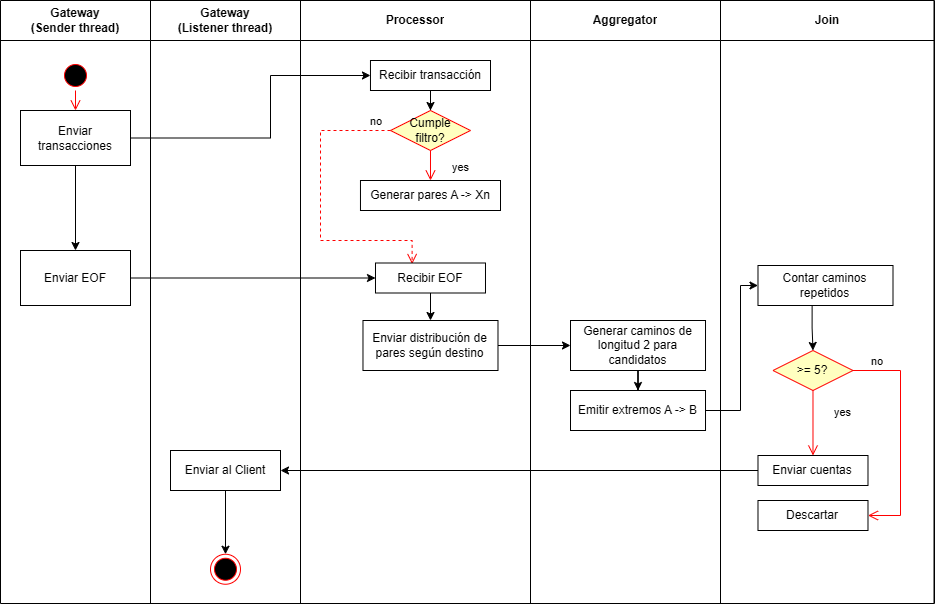

The diagram above was exported from draw.io. Its source (the exported page's mxGraphModel, read from the mxfile embedded in the PNG):
<mxGraphModel dx="1030" dy="1739" grid="1" gridSize="10" guides="1" tooltips="1" connect="1" arrows="1" fold="1" page="1" pageScale="1" pageWidth="827" pageHeight="1169" math="0" shadow="0">
  <root>
    <mxCell id="0" />
    <mxCell id="1" parent="0" />
    <mxCell id="P_Kx6p4UXTYrOlGpiQ6G-20" parent="1" style="shape=table;startSize=0;container=1;collapsible=0;childLayout=tableLayout;fontSize=16;align=center;" value="" vertex="1">
      <mxGeometry height="603" width="933.5" x="20" y="-1160" as="geometry" />
    </mxCell>
    <mxCell id="P_Kx6p4UXTYrOlGpiQ6G-21" parent="P_Kx6p4UXTYrOlGpiQ6G-20" style="shape=tableRow;horizontal=0;startSize=0;swimlaneHead=0;swimlaneBody=0;strokeColor=inherit;top=0;left=0;bottom=0;right=0;collapsible=0;dropTarget=0;fillColor=none;points=[[0,0.5],[1,0.5]];portConstraint=eastwest;fontSize=16;" value="" vertex="1">
      <mxGeometry height="40" width="933.5" as="geometry" />
    </mxCell>
    <mxCell id="P_Kx6p4UXTYrOlGpiQ6G-22" parent="P_Kx6p4UXTYrOlGpiQ6G-21" style="shape=partialRectangle;html=1;whiteSpace=wrap;connectable=0;strokeColor=inherit;overflow=hidden;fillColor=none;top=0;left=0;bottom=0;right=0;pointerEvents=1;fontSize=12;fontStyle=1" value="Gateway&lt;div&gt;(Sender thread)&lt;/div&gt;" vertex="1">
      <mxGeometry height="40" width="150" as="geometry">
        <mxRectangle height="40" width="150" as="alternateBounds" />
      </mxGeometry>
    </mxCell>
    <mxCell id="P_Kx6p4UXTYrOlGpiQ6G-23" parent="P_Kx6p4UXTYrOlGpiQ6G-21" style="shape=partialRectangle;html=1;whiteSpace=wrap;connectable=0;strokeColor=inherit;overflow=hidden;fillColor=none;top=0;left=0;bottom=0;right=0;pointerEvents=1;fontSize=12;fontStyle=1" value="Gateway&lt;div&gt;(Listener thread)&lt;/div&gt;" vertex="1">
      <mxGeometry height="40" width="150" x="150" as="geometry">
        <mxRectangle height="40" width="150" as="alternateBounds" />
      </mxGeometry>
    </mxCell>
    <mxCell id="P_Kx6p4UXTYrOlGpiQ6G-24" parent="P_Kx6p4UXTYrOlGpiQ6G-21" style="shape=partialRectangle;html=1;whiteSpace=wrap;connectable=0;strokeColor=inherit;overflow=hidden;fillColor=none;top=0;left=0;bottom=0;right=0;pointerEvents=1;fontSize=12;fontStyle=1" value="Processor" vertex="1">
      <mxGeometry height="40" width="230" x="300" as="geometry">
        <mxRectangle height="40" width="230" as="alternateBounds" />
      </mxGeometry>
    </mxCell>
    <mxCell id="P_Kx6p4UXTYrOlGpiQ6G-25" parent="P_Kx6p4UXTYrOlGpiQ6G-21" style="shape=partialRectangle;html=1;whiteSpace=wrap;connectable=0;strokeColor=inherit;overflow=hidden;fillColor=none;top=0;left=0;bottom=0;right=0;pointerEvents=1;fontSize=12;fontStyle=1" value="Aggregator" vertex="1">
      <mxGeometry height="40" width="190" x="530" as="geometry">
        <mxRectangle height="40" width="190" as="alternateBounds" />
      </mxGeometry>
    </mxCell>
    <mxCell id="P_Kx6p4UXTYrOlGpiQ6G-26" parent="P_Kx6p4UXTYrOlGpiQ6G-21" style="shape=partialRectangle;html=1;whiteSpace=wrap;connectable=0;strokeColor=inherit;overflow=hidden;fillColor=none;top=0;left=0;bottom=0;right=0;pointerEvents=1;fontSize=12;fontStyle=1" value="Join" vertex="1">
      <mxGeometry height="40" width="214" x="720" as="geometry">
        <mxRectangle height="40" width="214" as="alternateBounds" />
      </mxGeometry>
    </mxCell>
    <mxCell id="P_Kx6p4UXTYrOlGpiQ6G-27" parent="P_Kx6p4UXTYrOlGpiQ6G-20" style="shape=tableRow;horizontal=0;startSize=0;swimlaneHead=0;swimlaneBody=0;strokeColor=inherit;top=0;left=0;bottom=0;right=0;collapsible=0;dropTarget=0;fillColor=none;points=[[0,0.5],[1,0.5]];portConstraint=eastwest;fontSize=16;" value="" vertex="1">
      <mxGeometry height="563" width="933.5" y="40" as="geometry" />
    </mxCell>
    <mxCell id="P_Kx6p4UXTYrOlGpiQ6G-28" parent="P_Kx6p4UXTYrOlGpiQ6G-27" style="shape=partialRectangle;html=1;whiteSpace=wrap;connectable=0;strokeColor=inherit;overflow=hidden;fillColor=none;top=0;left=0;bottom=0;right=0;pointerEvents=1;fontSize=16;" value="" vertex="1">
      <mxGeometry height="563" width="150" as="geometry">
        <mxRectangle height="563" width="150" as="alternateBounds" />
      </mxGeometry>
    </mxCell>
    <mxCell id="P_Kx6p4UXTYrOlGpiQ6G-29" parent="P_Kx6p4UXTYrOlGpiQ6G-27" style="shape=partialRectangle;html=1;whiteSpace=wrap;connectable=0;strokeColor=inherit;overflow=hidden;fillColor=none;top=0;left=0;bottom=0;right=0;pointerEvents=1;fontSize=16;" value="" vertex="1">
      <mxGeometry height="563" width="150" x="150" as="geometry">
        <mxRectangle height="563" width="150" as="alternateBounds" />
      </mxGeometry>
    </mxCell>
    <mxCell id="P_Kx6p4UXTYrOlGpiQ6G-30" parent="P_Kx6p4UXTYrOlGpiQ6G-27" style="shape=partialRectangle;html=1;whiteSpace=wrap;connectable=0;strokeColor=inherit;overflow=hidden;fillColor=none;top=0;left=0;bottom=0;right=0;pointerEvents=1;fontSize=16;" value="" vertex="1">
      <mxGeometry height="563" width="230" x="300" as="geometry">
        <mxRectangle height="563" width="230" as="alternateBounds" />
      </mxGeometry>
    </mxCell>
    <mxCell id="P_Kx6p4UXTYrOlGpiQ6G-31" parent="P_Kx6p4UXTYrOlGpiQ6G-27" style="shape=partialRectangle;html=1;whiteSpace=wrap;connectable=0;strokeColor=inherit;overflow=hidden;fillColor=none;top=0;left=0;bottom=0;right=0;pointerEvents=1;fontSize=16;" vertex="1">
      <mxGeometry height="563" width="190" x="530" as="geometry">
        <mxRectangle height="563" width="190" as="alternateBounds" />
      </mxGeometry>
    </mxCell>
    <mxCell id="P_Kx6p4UXTYrOlGpiQ6G-32" parent="P_Kx6p4UXTYrOlGpiQ6G-27" style="shape=partialRectangle;html=1;whiteSpace=wrap;connectable=0;strokeColor=inherit;overflow=hidden;fillColor=none;top=0;left=0;bottom=0;right=0;pointerEvents=1;fontSize=16;" vertex="1">
      <mxGeometry height="563" width="214" x="720" as="geometry">
        <mxRectangle height="563" width="214" as="alternateBounds" />
      </mxGeometry>
    </mxCell>
    <mxCell id="P_Kx6p4UXTYrOlGpiQ6G-33" parent="P_Kx6p4UXTYrOlGpiQ6G-27" style="html=1;whiteSpace=wrap;" value="&lt;div&gt;&lt;br&gt;&lt;/div&gt;&lt;div&gt;&lt;br&gt;&lt;/div&gt;" vertex="1">
      <mxGeometry height="563" width="NaN" x="934" as="geometry">
        <mxRectangle height="563" width="NaN" as="alternateBounds" />
      </mxGeometry>
    </mxCell>
    <mxCell id="P_Kx6p4UXTYrOlGpiQ6G-34" parent="1" style="ellipse;html=1;shape=startState;fillColor=#000000;strokeColor=#ff0000;" value="" vertex="1">
      <mxGeometry height="30" width="30" x="80" y="-1100" as="geometry" />
    </mxCell>
    <mxCell id="P_Kx6p4UXTYrOlGpiQ6G-35" edge="1" parent="1" source="P_Kx6p4UXTYrOlGpiQ6G-37" style="edgeStyle=orthogonalEdgeStyle;rounded=0;orthogonalLoop=1;jettySize=auto;html=1;" target="P_Kx6p4UXTYrOlGpiQ6G-38">
      <mxGeometry relative="1" as="geometry">
        <Array as="points">
          <mxPoint x="290" y="-1023" />
          <mxPoint x="290" y="-1085" />
        </Array>
      </mxGeometry>
    </mxCell>
    <mxCell id="P_Kx6p4UXTYrOlGpiQ6G-36" edge="1" parent="1" source="P_Kx6p4UXTYrOlGpiQ6G-37" style="edgeStyle=orthogonalEdgeStyle;rounded=0;orthogonalLoop=1;jettySize=auto;html=1;entryX=0.5;entryY=0;entryDx=0;entryDy=0;" target="P_Kx6p4UXTYrOlGpiQ6G-39">
      <mxGeometry relative="1" as="geometry" />
    </mxCell>
    <mxCell id="P_Kx6p4UXTYrOlGpiQ6G-37" parent="1" style="html=1;whiteSpace=wrap;" value="Enviar transacciones" vertex="1">
      <mxGeometry height="55" width="110" x="40" y="-1050" as="geometry" />
    </mxCell>
    <mxCell id="P_Kx6p4UXTYrOlGpiQ6G-43" edge="1" parent="1" source="P_Kx6p4UXTYrOlGpiQ6G-38" style="edgeStyle=orthogonalEdgeStyle;rounded=0;orthogonalLoop=1;jettySize=auto;html=1;" target="P_Kx6p4UXTYrOlGpiQ6G-40" value="">
      <mxGeometry relative="1" as="geometry" />
    </mxCell>
    <mxCell id="P_Kx6p4UXTYrOlGpiQ6G-38" parent="1" style="html=1;whiteSpace=wrap;" value="Recibir transacción" vertex="1">
      <mxGeometry height="30" width="120.03" x="389.97" y="-1100" as="geometry" />
    </mxCell>
    <mxCell id="P_Kx6p4UXTYrOlGpiQ6G-39" parent="1" style="html=1;whiteSpace=wrap;" value="Enviar EOF" vertex="1">
      <mxGeometry height="55" width="110" x="40" y="-910" as="geometry" />
    </mxCell>
    <mxCell id="P_Kx6p4UXTYrOlGpiQ6G-40" parent="1" style="rhombus;whiteSpace=wrap;html=1;fontColor=#000000;fillColor=#ffffc0;strokeColor=#ff0000;" value="Cumple&lt;div&gt;filtro?&lt;/div&gt;" vertex="1">
      <mxGeometry height="40" width="80" x="409.99" y="-1050" as="geometry" />
    </mxCell>
    <mxCell id="P_Kx6p4UXTYrOlGpiQ6G-41" edge="1" parent="1" source="P_Kx6p4UXTYrOlGpiQ6G-40" style="edgeStyle=orthogonalEdgeStyle;html=1;align=left;verticalAlign=bottom;endArrow=open;endSize=8;strokeColor=#ff0000;rounded=0;entryX=0.333;entryY=0.033;entryDx=0;entryDy=0;dashed=1;exitX=0;exitY=0.5;exitDx=0;exitDy=0;entryPerimeter=0;" target="P_Kx6p4UXTYrOlGpiQ6G-48" value="no">
      <mxGeometry relative="1" x="-0.8509" as="geometry">
        <mxPoint as="offset" />
        <Array as="points">
          <mxPoint x="340" y="-1030" />
          <mxPoint x="340" y="-920" />
          <mxPoint x="432" y="-920" />
        </Array>
        <mxPoint x="499.9699999999998" y="-1010.005" as="sourcePoint" />
        <mxPoint x="431" y="-873" as="targetPoint" />
      </mxGeometry>
    </mxCell>
    <mxCell id="P_Kx6p4UXTYrOlGpiQ6G-42" edge="1" parent="1" source="P_Kx6p4UXTYrOlGpiQ6G-40" style="edgeStyle=orthogonalEdgeStyle;html=1;align=left;verticalAlign=top;endArrow=open;endSize=8;strokeColor=#ff0000;rounded=0;entryX=0.5;entryY=0;entryDx=0;entryDy=0;exitX=0.5;exitY=1;exitDx=0;exitDy=0;" target="P_Kx6p4UXTYrOlGpiQ6G-44" value="yes">
      <mxGeometry relative="1" x="-0.7128" y="20" as="geometry">
        <mxPoint as="offset" />
        <mxPoint x="470" y="-1010" as="targetPoint" />
      </mxGeometry>
    </mxCell>
    <mxCell id="P_Kx6p4UXTYrOlGpiQ6G-44" parent="1" style="html=1;whiteSpace=wrap;" value="Generar pares A -&amp;gt; Xn" vertex="1">
      <mxGeometry height="30" width="140.03" x="379.97" y="-980" as="geometry" />
    </mxCell>
    <mxCell id="P_Kx6p4UXTYrOlGpiQ6G-47" edge="1" parent="1" source="P_Kx6p4UXTYrOlGpiQ6G-39" style="edgeStyle=orthogonalEdgeStyle;rounded=0;orthogonalLoop=1;jettySize=auto;html=1;exitX=1;exitY=0.5;exitDx=0;exitDy=0;" target="P_Kx6p4UXTYrOlGpiQ6G-48">
      <mxGeometry relative="1" as="geometry">
        <mxPoint x="170" y="-858" as="sourcePoint" />
      </mxGeometry>
    </mxCell>
    <mxCell id="P_Kx6p4UXTYrOlGpiQ6G-51" edge="1" parent="1" source="P_Kx6p4UXTYrOlGpiQ6G-48" style="edgeStyle=orthogonalEdgeStyle;rounded=0;orthogonalLoop=1;jettySize=auto;html=1;" target="P_Kx6p4UXTYrOlGpiQ6G-50" value="">
      <mxGeometry relative="1" as="geometry" />
    </mxCell>
    <mxCell id="P_Kx6p4UXTYrOlGpiQ6G-48" parent="1" style="html=1;whiteSpace=wrap;" value="Recibir EOF" vertex="1">
      <mxGeometry height="30" width="110" x="394.99" y="-897.5" as="geometry" />
    </mxCell>
    <mxCell id="P_Kx6p4UXTYrOlGpiQ6G-55" edge="1" parent="1" source="P_Kx6p4UXTYrOlGpiQ6G-50" style="edgeStyle=orthogonalEdgeStyle;rounded=0;orthogonalLoop=1;jettySize=auto;html=1;" target="P_Kx6p4UXTYrOlGpiQ6G-53" value="">
      <mxGeometry relative="1" as="geometry" />
    </mxCell>
    <mxCell id="P_Kx6p4UXTYrOlGpiQ6G-50" parent="1" style="html=1;whiteSpace=wrap;" value="Enviar distribución de pares según destino" vertex="1">
      <mxGeometry height="50" width="135.01" x="382.48" y="-840" as="geometry" />
    </mxCell>
    <mxCell id="P_Kx6p4UXTYrOlGpiQ6G-57" edge="1" parent="1" source="P_Kx6p4UXTYrOlGpiQ6G-52" style="edgeStyle=orthogonalEdgeStyle;rounded=0;orthogonalLoop=1;jettySize=auto;html=1;exitX=1;exitY=0.5;exitDx=0;exitDy=0;entryX=0;entryY=0.5;entryDx=0;entryDy=0;" target="P_Kx6p4UXTYrOlGpiQ6G-56" value="">
      <mxGeometry relative="1" as="geometry">
        <Array as="points">
          <mxPoint x="760" y="-750" />
          <mxPoint x="760" y="-875" />
        </Array>
      </mxGeometry>
    </mxCell>
    <mxCell id="P_Kx6p4UXTYrOlGpiQ6G-52" parent="1" style="html=1;whiteSpace=wrap;" value="Emitir extremos A -&amp;gt; B" vertex="1">
      <mxGeometry height="40" width="135.01" x="590" y="-770" as="geometry" />
    </mxCell>
    <mxCell id="P_Kx6p4UXTYrOlGpiQ6G-54" edge="1" parent="1" source="P_Kx6p4UXTYrOlGpiQ6G-53" style="edgeStyle=orthogonalEdgeStyle;rounded=0;orthogonalLoop=1;jettySize=auto;html=1;" target="P_Kx6p4UXTYrOlGpiQ6G-52" value="">
      <mxGeometry relative="1" as="geometry" />
    </mxCell>
    <mxCell id="P_Kx6p4UXTYrOlGpiQ6G-53" parent="1" style="html=1;whiteSpace=wrap;" value="Generar caminos de longitud 2 para candidatos" vertex="1">
      <mxGeometry height="50" width="135.01" x="590" y="-840" as="geometry" />
    </mxCell>
    <mxCell id="P_Kx6p4UXTYrOlGpiQ6G-61" edge="1" parent="1" source="P_Kx6p4UXTYrOlGpiQ6G-56" style="edgeStyle=orthogonalEdgeStyle;rounded=0;orthogonalLoop=1;jettySize=auto;html=1;exitX=0.401;exitY=0.9;exitDx=0;exitDy=0;exitPerimeter=0;" target="P_Kx6p4UXTYrOlGpiQ6G-58" value="">
      <mxGeometry relative="1" as="geometry" />
    </mxCell>
    <mxCell id="P_Kx6p4UXTYrOlGpiQ6G-56" parent="1" style="html=1;whiteSpace=wrap;" value="Contar caminos repetidos" vertex="1">
      <mxGeometry height="40" width="135.01" x="777.49" y="-895" as="geometry" />
    </mxCell>
    <mxCell id="P_Kx6p4UXTYrOlGpiQ6G-58" parent="1" style="rhombus;whiteSpace=wrap;html=1;fontColor=#000000;fillColor=#ffffc0;strokeColor=#ff0000;" value="&amp;gt;= 5?" vertex="1">
      <mxGeometry height="40" width="80" x="792.49" y="-810" as="geometry" />
    </mxCell>
    <mxCell id="P_Kx6p4UXTYrOlGpiQ6G-59" edge="1" parent="1" source="P_Kx6p4UXTYrOlGpiQ6G-58" style="edgeStyle=orthogonalEdgeStyle;html=1;align=left;verticalAlign=bottom;endArrow=open;endSize=8;strokeColor=#ff0000;rounded=0;entryX=1;entryY=0.5;entryDx=0;entryDy=0;exitX=1;exitY=0.5;exitDx=0;exitDy=0;" target="P_Kx6p4UXTYrOlGpiQ6G-68" value="no">
      <mxGeometry relative="1" x="-0.8509" as="geometry">
        <mxPoint as="offset" />
        <Array as="points">
          <mxPoint x="920" y="-790" />
          <mxPoint x="920" y="-645" />
        </Array>
        <mxPoint x="894.9799999999998" y="-630.005" as="sourcePoint" />
        <mxPoint x="827.01" y="-480" as="targetPoint" />
      </mxGeometry>
    </mxCell>
    <mxCell id="P_Kx6p4UXTYrOlGpiQ6G-60" edge="1" parent="1" source="P_Kx6p4UXTYrOlGpiQ6G-58" style="edgeStyle=orthogonalEdgeStyle;html=1;align=left;verticalAlign=top;endArrow=open;endSize=8;strokeColor=#ff0000;rounded=0;entryX=0.5;entryY=0;entryDx=0;entryDy=0;exitX=0.5;exitY=1;exitDx=0;exitDy=0;" target="P_Kx6p4UXTYrOlGpiQ6G-62" value="yes">
      <mxGeometry relative="1" x="-0.7128" y="20" as="geometry">
        <mxPoint as="offset" />
        <mxPoint x="845.01" y="-600" as="targetPoint" />
      </mxGeometry>
    </mxCell>
    <mxCell id="P_Kx6p4UXTYrOlGpiQ6G-67" edge="1" parent="1" source="P_Kx6p4UXTYrOlGpiQ6G-62" style="edgeStyle=orthogonalEdgeStyle;rounded=0;orthogonalLoop=1;jettySize=auto;html=1;" target="P_Kx6p4UXTYrOlGpiQ6G-64">
      <mxGeometry relative="1" as="geometry" />
    </mxCell>
    <mxCell id="P_Kx6p4UXTYrOlGpiQ6G-62" parent="1" style="html=1;whiteSpace=wrap;" value="Enviar cuentas" vertex="1">
      <mxGeometry height="30" width="110" x="777.49" y="-705" as="geometry" />
    </mxCell>
    <mxCell id="P_Kx6p4UXTYrOlGpiQ6G-63" edge="1" parent="1" source="P_Kx6p4UXTYrOlGpiQ6G-64" style="edgeStyle=orthogonalEdgeStyle;rounded=0;orthogonalLoop=1;jettySize=auto;html=1;" target="P_Kx6p4UXTYrOlGpiQ6G-65" value="">
      <mxGeometry relative="1" as="geometry" />
    </mxCell>
    <mxCell id="P_Kx6p4UXTYrOlGpiQ6G-64" parent="1" style="html=1;whiteSpace=wrap;" value="Enviar al Client" vertex="1">
      <mxGeometry height="40" width="110" x="190" y="-710" as="geometry" />
    </mxCell>
    <mxCell id="P_Kx6p4UXTYrOlGpiQ6G-65" parent="1" style="ellipse;html=1;shape=endState;fillColor=#000000;strokeColor=#ff0000;" value="" vertex="1">
      <mxGeometry height="30" width="30" x="230" y="-606.25" as="geometry" />
    </mxCell>
    <mxCell id="P_Kx6p4UXTYrOlGpiQ6G-68" parent="1" style="html=1;whiteSpace=wrap;" value="Descartar" vertex="1">
      <mxGeometry height="30" width="110" x="777.49" y="-660" as="geometry" />
    </mxCell>
    <mxCell id="P_Kx6p4UXTYrOlGpiQ6G-69" edge="1" parent="1" source="P_Kx6p4UXTYrOlGpiQ6G-34" style="edgeStyle=orthogonalEdgeStyle;html=1;verticalAlign=bottom;endArrow=open;endSize=8;strokeColor=#ff0000;rounded=0;entryX=0.5;entryY=0;entryDx=0;entryDy=0;exitX=0.5;exitY=1;exitDx=0;exitDy=0;" target="P_Kx6p4UXTYrOlGpiQ6G-37" value="">
      <mxGeometry relative="1" as="geometry">
        <mxPoint x="70" y="-1040" as="sourcePoint" />
        <mxPoint x="70" y="-1020" as="targetPoint" />
      </mxGeometry>
    </mxCell>
  </root>
</mxGraphModel>